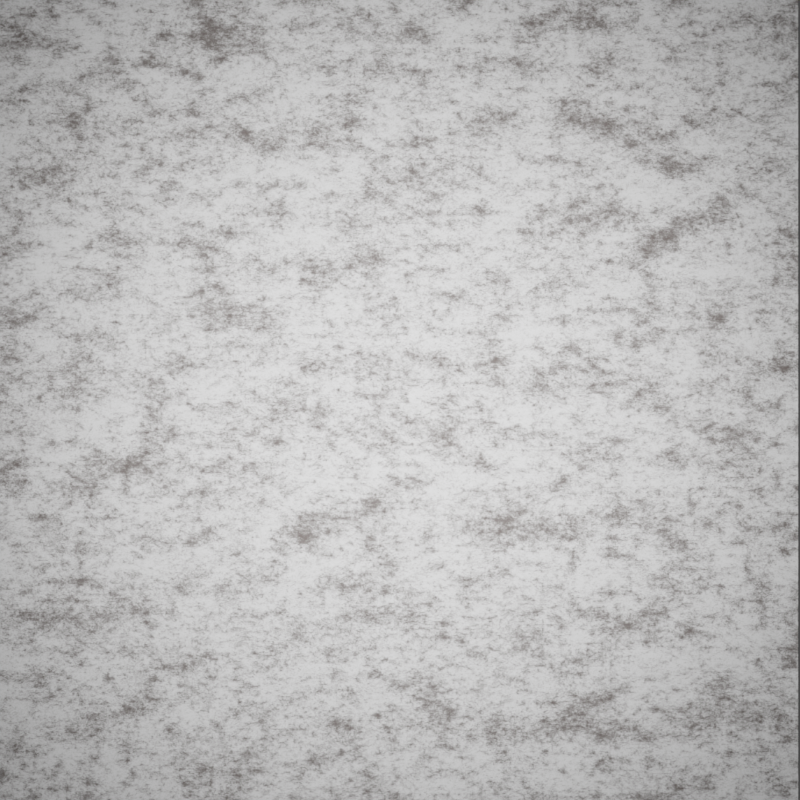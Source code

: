 # Source: Steel_Defect.blend  (saved by Blender 3.2.14; exported with 4.5.12 LTS)
import bpy
from mathutils import Matrix  # noqa: F401  (used for matrix-valued properties, if any)

bpy.ops.wm.read_factory_settings(use_empty=True)
scene = bpy.context.scene
scene.name = 'Scene'

# ---- collections
col_collection = bpy.data.collections.new('Collection'); scene.collection.children.link(col_collection)

# ---- materials (node trees are filled in below, after node groups)
mat_steel = bpy.data.materials.new('Steel')
mat_steel.alpha_threshold = 0.0
mat_steel.use_transparent_shadow = False
mat_steel.line_color = (0.0, 0.0, 0.0, 1.0)

# ---- material node trees
mat_steel.use_nodes = True; mat_steel.node_tree.nodes.clear()
_N = mat_steel.node_tree.nodes; _L = mat_steel.node_tree.links
n0 = _N.new('ShaderNodeValToRGB'); n0.name = 'ColorRamp'; n0.location = (-310, 286)
while len(n0.color_ramp.elements) > 1: n0.color_ramp.elements.remove(n0.color_ramp.elements[-1])
n0.color_ramp.elements[0].position = 0.05; n0.color_ramp.elements[0].color = (0.05127, 0.04373, 0.04092, 1.0)
_e = n0.color_ramp.elements.new(0.95); _e.color = (0.3185, 0.3185, 0.3185, 1.0)
n1 = _N.new('ShaderNodeTexCoord'); n1.name = 'Texture Coordinate'; n1.location = (-734, 222)
n2 = _N.new('ShaderNodeTexNoise'); n2.name = 'Musgrave Texture'; n2.location = (-541, 285)
n2.width = 150
n2.noise_type = 'MULTIFRACTAL'
n2.normalize = False
n2.inputs[2].default_value = 10.0
n2.inputs[3].default_value = 14.0
n2.inputs[4].default_value = 1.0
n3 = _N.new('ShaderNodeBsdfPrincipled'); n3.name = 'Principled BSDF'; n3.location = (10, 300)
n3.distribution = 'GGX'
n3.subsurface_method = 'RANDOM_WALK_SKIN'
n3.inputs[1].default_value = 1.0
n3.inputs[3].default_value = 1.45
n3.inputs[27].default_value = (0.0, 0.0, 0.0, 1.0)
n3.inputs[28].default_value = 1.0
n4 = _N.new('ShaderNodeOutputMaterial'); n4.name = 'Material Output'; n4.location = (381, 298)
_L.new(n1.outputs[3], n2.inputs[0])
_L.new(n0.outputs[0], n3.inputs[0])
_L.new(n2.outputs[0], n0.inputs[0])
_L.new(n3.outputs[0], n4.inputs[0])
n4.is_active_output = True

# ---- world
world_world = bpy.data.worlds.new('World'); scene.world = world_world
world_world.use_nodes = True; world_world.node_tree.nodes.clear()
_N = world_world.node_tree.nodes; _L = world_world.node_tree.links
n0 = _N.new('ShaderNodeOutputWorld'); n0.name = 'World Output'; n0.location = (300, 300)
n1 = _N.new('ShaderNodeBackground'); n1.name = 'Background'; n1.location = (10, 300)
n1.inputs[0].default_value = (0.05088, 0.05088, 0.05088, 1.0)
_L.new(n1.outputs[0], n0.inputs[0])
n0.is_active_output = True
world_world.color = (0.05088, 0.05088, 0.05088)
world_world.use_sun_shadow = False
world_world.sun_shadow_jitter_overblur = 0.0

# ---- cameras
cam_camera = bpy.data.cameras.new('Camera')
cam_camera.clip_end = 100.0
cam_camera.ortho_scale = 7.314

# ---- lights
light_light = bpy.data.lights.new('Light', 'POINT')
light_light.transmission_factor = 0.0
light_light.use_custom_distance = True
light_light.cutoff_distance = 50.0
light_light.use_shadow = False
light_light.energy = 14.6
light_light.shadow_soft_size = 0.2
light_light.shadow_maximum_resolution = 0.006
light_light.use_absolute_resolution = True

# ---- meshes
me_cube_001 = bpy.data.meshes.new('Cube.001')
me_cube_001.from_pydata([(-7.713, -1.0, -1.0), (-7.713, -1.0, 1.0), (-7.713, 1.0, -1.0), (-7.713, 1.0, 1.0), (0.5351, -1.0, -1.0), (0.5351, -1.0, 1.0), (0.5351, 1.0, -1.0), (0.5351, 1.0, 1.0)], [], [(0, 1, 3, 2), (2, 3, 7, 6), (6, 7, 5, 4), (4, 5, 1, 0), (2, 6, 4, 0), (7, 3, 1, 5)])
_uv = me_cube_001.uv_layers.new(name='UVMap')
_uv.uv.foreach_set('vector', [0.375, 0.0, 0.625, 0.0, 0.625, 0.25, 0.375, 0.25, 0.375, 0.25, 0.625, 0.25, 0.625, 0.5, 0.375, 0.5, 0.375, 0.5, 0.625, 0.5, 0.625, 0.75, 0.375, 0.75, 0.375, 0.75, 0.625, 0.75, 0.625, 1.0, 0.375, 1.0, 0.125, 0.5, 0.375, 0.5, 0.375, 0.75, 0.125, 0.75, 0.625, 0.5, 0.875, 0.5, 0.875, 0.75, 0.625, 0.75])
me_cube_001.materials.append(mat_steel)
me_cube_001.use_mirror_x = True
me_cube_001.use_mirror_y = True
me_cube_001.use_mirror_z = True
me_cube_001.update()

# ---- objects
ob_light = bpy.data.objects.new('Light', light_light)
ob_camera = bpy.data.objects.new('Camera', cam_camera)
ob_steel_slab = bpy.data.objects.new('Steel_slab', me_cube_001)

# ---- transforms, parenting, visibility, modifiers, constraints
ob_light.location = (0.0, 0.0, 0.3143)
ob_light.rotation_euler = (0.6503, 0.05522, 1.866)
ob_light.lock_rotations_4d = False
ob_light.empty_display_type = 'ARROWS'
ob_light.color = (0.0, 0.0, 0.0, 0.0)
ob_light.lineart.crease_threshold = 0.0
ob_camera.location = (0.0, 0.0, 0.2997)
ob_camera.lock_rotations_4d = False
ob_camera.empty_display_type = 'ARROWS'
ob_camera.color = (0.0, 0.0, 0.0, 0.0)
ob_camera.display_type = 'WIRE'
ob_camera.lineart.crease_threshold = 0.0
ob_steel_slab.location = (5.96e-08, 0.0, 0.0)
ob_steel_slab.scale = (0.194, 0.128, 0.01)
ob_steel_slab.use_mesh_mirror_x = True
ob_steel_slab.use_mesh_mirror_y = True
ob_steel_slab.use_mesh_mirror_z = True

# ---- collection membership
col_collection.objects.link(ob_light)
col_collection.objects.link(ob_camera)
col_collection.objects.link(ob_steel_slab)

# ---- scene / render settings (as saved in the file)
scene.camera = ob_camera
scene.frame_start = 1; scene.frame_end = 1048574; scene.frame_set(23)
scene.render.engine = 'BLENDER_EEVEE_NEXT'
scene.render.image_settings.file_format = 'JPEG'
scene.render.image_settings.color_mode = 'RGB'
scene.render.resolution_x = 256
scene.render.resolution_y = 256
scene.cycles.sampling_pattern = 'TABULATED_SOBOL'
scene.cycles.use_light_tree = False
scene.view_settings.view_transform = 'Filmic'
bpy.context.view_layer.update()
